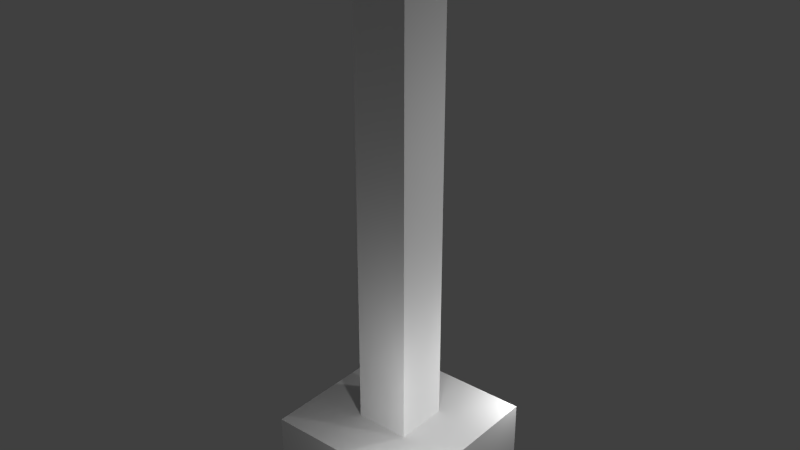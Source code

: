 # Source: BaseNode.blend  (saved by Blender 2.78.0; exported with 4.5.12 LTS)
import bpy
from mathutils import Matrix  # noqa: F401  (used for matrix-valued properties, if any)

bpy.ops.wm.read_factory_settings(use_empty=True)
scene = bpy.context.scene
scene.name = 'Scene'

# ---- collections
col_collection_1 = bpy.data.collections.new('Collection 1'); scene.collection.children.link(col_collection_1)

# ---- materials (node trees are filled in below, after node groups)
mat_material = bpy.data.materials.new('Material')
mat_material.alpha_threshold = 0.0
mat_material.use_transparent_shadow = False
mat_material.roughness = 0.5
mat_material.line_color = (0.0, 0.0, 0.0, 1.0)

# ---- material node trees

# ---- world
world_world = bpy.data.worlds.new('World'); scene.world = world_world
world_world.color = (0.05088, 0.05088, 0.05088)
world_world.use_sun_shadow = False
world_world.sun_shadow_jitter_overblur = 0.0
world_world.cycles.sampling_method = 'NONE'
world_world.cycles.sample_map_resolution = 256

# ---- lights
light_point_002 = bpy.data.lights.new('Point.002', 'POINT')
light_point_002.transmission_factor = 0.0
light_point_002.energy = 100.0
light_point_002.shadow_buffer_clip_start = 0.5
light_point_002.shadow_soft_size = 0.1
light_point_002.shadow_maximum_resolution = 0.006
light_point_002.use_absolute_resolution = True
light_point_002.cycles.use_multiple_importance_sampling = False
light_point_001 = bpy.data.lights.new('Point.001', 'POINT')
light_point_001.transmission_factor = 0.0
light_point_001.energy = 100.0
light_point_001.shadow_buffer_clip_start = 0.5
light_point_001.shadow_soft_size = 0.1
light_point_001.shadow_maximum_resolution = 0.006
light_point_001.use_absolute_resolution = True
light_point_001.cycles.use_multiple_importance_sampling = False
light_point = bpy.data.lights.new('Point', 'POINT')
light_point.transmission_factor = 0.0
light_point.energy = 100.0
light_point.shadow_buffer_clip_start = 0.5
light_point.shadow_soft_size = 0.1
light_point.shadow_maximum_resolution = 0.006
light_point.use_absolute_resolution = True
light_point.cycles.use_multiple_importance_sampling = False
light_lamp = bpy.data.lights.new('Lamp', 'POINT')
light_lamp.transmission_factor = 0.0
light_lamp.cutoff_distance = 30.0
light_lamp.energy = 100.0
light_lamp.shadow_buffer_clip_start = 1.001
light_lamp.shadow_soft_size = 0.1
light_lamp.shadow_maximum_resolution = 0.006
light_lamp.use_absolute_resolution = True
light_lamp.cycles.use_multiple_importance_sampling = False

# ---- meshes
me_cube_018 = bpy.data.meshes.new('Cube.018')
me_cube_018.from_pydata([(0.5, 0.5, 0.0), (0.5, -0.5, 0.0), (-0.5, -0.5, 0.0), (-0.5, 0.5, 0.0), (0.5, 0.5, 1.0), (0.5, -0.5, 1.0), (-0.5, -0.5, 1.0), (-0.5, 0.5, 1.0)], [], [(0, 1, 2, 3), (4, 7, 6, 5), (0, 4, 5, 1), (1, 5, 6, 2), (2, 6, 7, 3), (4, 0, 3, 7)])
me_cube_018.materials.append(mat_material)
me_cube_018.use_remesh_preserve_volume = False
me_cube_018.use_remesh_preserve_attributes = False
me_cube_018.use_mirror_vertex_groups = False
me_cube_018.update()
me_cube_017 = bpy.data.meshes.new('Cube.017')
me_cube_017.from_pydata([(0.5, 0.5, 0.0), (0.5, -0.5, 0.0), (-0.5, -0.5, 0.0), (-0.5, 0.5, 0.0), (0.5, 0.5, 1.0), (0.5, -0.5, 1.0), (-0.5, -0.5, 1.0), (-0.5, 0.5, 1.0)], [], [(0, 1, 2, 3), (4, 7, 6, 5), (0, 4, 5, 1), (1, 5, 6, 2), (2, 6, 7, 3), (4, 0, 3, 7)])
me_cube_017.materials.append(mat_material)
me_cube_017.use_remesh_preserve_volume = False
me_cube_017.use_remesh_preserve_attributes = False
me_cube_017.use_mirror_vertex_groups = False
me_cube_017.update()
me_cube_016 = bpy.data.meshes.new('Cube.016')
me_cube_016.from_pydata([(0.5, 0.5, 0.0), (0.5, -0.5, 0.0), (-0.5, -0.5, 0.0), (-0.5, 0.5, 0.0), (0.5, 0.5, 1.0), (0.5, -0.5, 1.0), (-0.5, -0.5, 1.0), (-0.5, 0.5, 1.0)], [], [(0, 1, 2, 3), (4, 7, 6, 5), (0, 4, 5, 1), (1, 5, 6, 2), (2, 6, 7, 3), (4, 0, 3, 7)])
me_cube_016.materials.append(mat_material)
me_cube_016.use_remesh_preserve_volume = False
me_cube_016.use_remesh_preserve_attributes = False
me_cube_016.use_mirror_vertex_groups = False
me_cube_016.update()
me_cube_015 = bpy.data.meshes.new('Cube.015')
me_cube_015.from_pydata([(0.5, 0.5, 0.0), (0.5, -0.5, 0.0), (-0.5, -0.5, 0.0), (-0.5, 0.5, 0.0), (0.5, 0.5, 1.0), (0.5, -0.5, 1.0), (-0.5, -0.5, 1.0), (-0.5, 0.5, 1.0)], [], [(0, 1, 2, 3), (4, 7, 6, 5), (0, 4, 5, 1), (1, 5, 6, 2), (2, 6, 7, 3), (4, 0, 3, 7)])
me_cube_015.materials.append(mat_material)
me_cube_015.use_remesh_preserve_volume = False
me_cube_015.use_remesh_preserve_attributes = False
me_cube_015.use_mirror_vertex_groups = False
me_cube_015.update()
me_cube_014 = bpy.data.meshes.new('Cube.014')
me_cube_014.from_pydata([(0.5, 0.5, 0.0), (0.5, -0.5, 0.0), (-0.5, -0.5, 0.0), (-0.5, 0.5, 0.0), (0.5, 0.5, 1.0), (0.5, -0.5, 1.0), (-0.5, -0.5, 1.0), (-0.5, 0.5, 1.0)], [], [(0, 1, 2, 3), (4, 7, 6, 5), (0, 4, 5, 1), (1, 5, 6, 2), (2, 6, 7, 3), (4, 0, 3, 7)])
me_cube_014.materials.append(mat_material)
me_cube_014.use_remesh_preserve_volume = False
me_cube_014.use_remesh_preserve_attributes = False
me_cube_014.use_mirror_vertex_groups = False
me_cube_014.update()
me_cube_013 = bpy.data.meshes.new('Cube.013')
me_cube_013.from_pydata([(0.5, 0.5, 0.0), (0.5, -0.5, 0.0), (-0.5, -0.5, 0.0), (-0.5, 0.5, 0.0), (0.5, 0.5, 1.0), (0.5, -0.5, 1.0), (-0.5, -0.5, 1.0), (-0.5, 0.5, 1.0)], [], [(0, 1, 2, 3), (4, 7, 6, 5), (0, 4, 5, 1), (1, 5, 6, 2), (2, 6, 7, 3), (4, 0, 3, 7)])
me_cube_013.materials.append(mat_material)
me_cube_013.use_remesh_preserve_volume = False
me_cube_013.use_remesh_preserve_attributes = False
me_cube_013.use_mirror_vertex_groups = False
me_cube_013.update()
me_cube_012 = bpy.data.meshes.new('Cube.012')
me_cube_012.from_pydata([(0.5, 0.5, 0.0), (0.5, -0.5, 0.0), (-0.5, -0.5, 0.0), (-0.5, 0.5, 0.0), (0.5, 0.5, 1.0), (0.5, -0.5, 1.0), (-0.5, -0.5, 1.0), (-0.5, 0.5, 1.0)], [], [(0, 1, 2, 3), (4, 7, 6, 5), (0, 4, 5, 1), (1, 5, 6, 2), (2, 6, 7, 3), (4, 0, 3, 7)])
me_cube_012.materials.append(mat_material)
me_cube_012.use_remesh_preserve_volume = False
me_cube_012.use_remesh_preserve_attributes = False
me_cube_012.use_mirror_vertex_groups = False
me_cube_012.update()
me_cube_011 = bpy.data.meshes.new('Cube.011')
me_cube_011.from_pydata([(0.5, 0.5, 0.0), (0.5, -0.5, 0.0), (-0.5, -0.5, 0.0), (-0.5, 0.5, 0.0), (0.5, 0.5, 1.0), (0.5, -0.5, 1.0), (-0.5, -0.5, 1.0), (-0.5, 0.5, 1.0)], [], [(0, 1, 2, 3), (4, 7, 6, 5), (0, 4, 5, 1), (1, 5, 6, 2), (2, 6, 7, 3), (4, 0, 3, 7)])
me_cube_011.materials.append(mat_material)
me_cube_011.use_remesh_preserve_volume = False
me_cube_011.use_remesh_preserve_attributes = False
me_cube_011.use_mirror_vertex_groups = False
me_cube_011.update()
me_cube_010 = bpy.data.meshes.new('Cube.010')
me_cube_010.from_pydata([(0.5, 0.5, 0.0), (0.5, -0.5, 0.0), (-0.5, -0.5, 0.0), (-0.5, 0.5, 0.0), (0.5, 0.5, 1.0), (0.5, -0.5, 1.0), (-0.5, -0.5, 1.0), (-0.5, 0.5, 1.0)], [], [(0, 1, 2, 3), (4, 7, 6, 5), (0, 4, 5, 1), (1, 5, 6, 2), (2, 6, 7, 3), (4, 0, 3, 7)])
me_cube_010.materials.append(mat_material)
me_cube_010.use_remesh_preserve_volume = False
me_cube_010.use_remesh_preserve_attributes = False
me_cube_010.use_mirror_vertex_groups = False
me_cube_010.update()
me_cube_009 = bpy.data.meshes.new('Cube.009')
me_cube_009.from_pydata([(0.5, 0.5, 0.0), (0.5, -0.5, 0.0), (-0.5, -0.5, 0.0), (-0.5, 0.5, 0.0), (0.5, 0.5, 1.0), (0.5, -0.5, 1.0), (-0.5, -0.5, 1.0), (-0.5, 0.5, 1.0)], [], [(0, 1, 2, 3), (4, 7, 6, 5), (0, 4, 5, 1), (1, 5, 6, 2), (2, 6, 7, 3), (4, 0, 3, 7)])
me_cube_009.materials.append(mat_material)
me_cube_009.use_remesh_preserve_volume = False
me_cube_009.use_remesh_preserve_attributes = False
me_cube_009.use_mirror_vertex_groups = False
me_cube_009.update()
me_cube_008 = bpy.data.meshes.new('Cube.008')
me_cube_008.from_pydata([(0.5, 0.5, 0.0), (0.5, -0.5, 0.0), (-0.5, -0.5, 0.0), (-0.5, 0.5, 0.0), (0.5, 0.5, 1.0), (0.5, -0.5, 1.0), (-0.5, -0.5, 1.0), (-0.5, 0.5, 1.0)], [], [(0, 1, 2, 3), (4, 7, 6, 5), (0, 4, 5, 1), (1, 5, 6, 2), (2, 6, 7, 3), (4, 0, 3, 7)])
me_cube_008.materials.append(mat_material)
me_cube_008.use_remesh_preserve_volume = False
me_cube_008.use_remesh_preserve_attributes = False
me_cube_008.use_mirror_vertex_groups = False
me_cube_008.update()
me_cube_007 = bpy.data.meshes.new('Cube.007')
me_cube_007.from_pydata([(0.5, 0.5, 0.0), (0.5, -0.5, 0.0), (-0.5, -0.5, 0.0), (-0.5, 0.5, 0.0), (0.5, 0.5, 1.0), (0.5, -0.5, 1.0), (-0.5, -0.5, 1.0), (-0.5, 0.5, 1.0)], [], [(0, 1, 2, 3), (4, 7, 6, 5), (0, 4, 5, 1), (1, 5, 6, 2), (2, 6, 7, 3), (4, 0, 3, 7)])
me_cube_007.materials.append(mat_material)
me_cube_007.use_remesh_preserve_volume = False
me_cube_007.use_remesh_preserve_attributes = False
me_cube_007.use_mirror_vertex_groups = False
me_cube_007.update()
me_cube_006 = bpy.data.meshes.new('Cube.006')
me_cube_006.from_pydata([(0.5, 0.5, 0.0), (0.5, -0.5, 0.0), (-0.5, -0.5, 0.0), (-0.5, 0.5, 0.0), (0.5, 0.5, 1.0), (0.5, -0.5, 1.0), (-0.5, -0.5, 1.0), (-0.5, 0.5, 1.0)], [], [(0, 1, 2, 3), (4, 7, 6, 5), (0, 4, 5, 1), (1, 5, 6, 2), (2, 6, 7, 3), (4, 0, 3, 7)])
me_cube_006.materials.append(mat_material)
me_cube_006.use_remesh_preserve_volume = False
me_cube_006.use_remesh_preserve_attributes = False
me_cube_006.use_mirror_vertex_groups = False
me_cube_006.update()
me_cube_005 = bpy.data.meshes.new('Cube.005')
me_cube_005.from_pydata([(0.5, 0.5, 0.0), (0.5, -0.5, 0.0), (-0.5, -0.5, 0.0), (-0.5, 0.5, 0.0), (0.5, 0.5, 1.0), (0.5, -0.5, 1.0), (-0.5, -0.5, 1.0), (-0.5, 0.5, 1.0)], [], [(0, 1, 2, 3), (4, 7, 6, 5), (0, 4, 5, 1), (1, 5, 6, 2), (2, 6, 7, 3), (4, 0, 3, 7)])
me_cube_005.materials.append(mat_material)
me_cube_005.use_remesh_preserve_volume = False
me_cube_005.use_remesh_preserve_attributes = False
me_cube_005.use_mirror_vertex_groups = False
me_cube_005.update()
me_cube_004 = bpy.data.meshes.new('Cube.004')
me_cube_004.from_pydata([(0.5, 0.5, 0.0), (0.5, -0.5, 0.0), (-0.5, -0.5, 0.0), (-0.5, 0.5, 0.0), (0.5, 0.5, 1.0), (0.5, -0.5, 1.0), (-0.5, -0.5, 1.0), (-0.5, 0.5, 1.0)], [], [(0, 1, 2, 3), (4, 7, 6, 5), (0, 4, 5, 1), (1, 5, 6, 2), (2, 6, 7, 3), (4, 0, 3, 7)])
me_cube_004.materials.append(mat_material)
me_cube_004.use_remesh_preserve_volume = False
me_cube_004.use_remesh_preserve_attributes = False
me_cube_004.use_mirror_vertex_groups = False
me_cube_004.update()
me_cube_003 = bpy.data.meshes.new('Cube.003')
me_cube_003.from_pydata([(0.5, 0.5, 0.0), (0.5, -0.5, 0.0), (-0.5, -0.5, 0.0), (-0.5, 0.5, 0.0), (0.5, 0.5, 1.0), (0.5, -0.5, 1.0), (-0.5, -0.5, 1.0), (-0.5, 0.5, 1.0)], [], [(0, 1, 2, 3), (4, 7, 6, 5), (0, 4, 5, 1), (1, 5, 6, 2), (2, 6, 7, 3), (4, 0, 3, 7)])
me_cube_003.materials.append(mat_material)
me_cube_003.use_remesh_preserve_volume = False
me_cube_003.use_remesh_preserve_attributes = False
me_cube_003.use_mirror_vertex_groups = False
me_cube_003.update()
me_cube_002 = bpy.data.meshes.new('Cube.002')
me_cube_002.from_pydata([(0.5, 0.5, 0.0), (0.5, -0.5, 0.0), (-0.5, -0.5, 0.0), (-0.5, 0.5, 0.0), (0.5, 0.5, 1.0), (0.5, -0.5, 1.0), (-0.5, -0.5, 1.0), (-0.5, 0.5, 1.0)], [], [(0, 1, 2, 3), (4, 7, 6, 5), (0, 4, 5, 1), (1, 5, 6, 2), (2, 6, 7, 3), (4, 0, 3, 7)])
me_cube_002.materials.append(mat_material)
me_cube_002.use_remesh_preserve_volume = False
me_cube_002.use_remesh_preserve_attributes = False
me_cube_002.use_mirror_vertex_groups = False
me_cube_002.update()
me_cube_001 = bpy.data.meshes.new('Cube.001')
me_cube_001.from_pydata([(-0.3935, -0.3935, -1.0), (-1.0, -1.0, 1.0), (-0.3935, 0.3935, -1.0), (-1.0, 1.0, 1.0), (0.3935, -0.3935, -1.0), (1.0, -1.0, 1.0), (0.3935, 0.3935, -1.0), (1.0, 1.0, 1.0), (-0.3583, 0.3583, -18.82), (-0.3583, -0.3583, -18.82), (0.3583, 0.3583, -18.82), (0.3583, -0.3583, -18.82), (-0.214, 0.214, -34.94), (-0.214, -0.214, -34.94), (0.214, 0.214, -34.94), (0.214, -0.214, -34.94), (-1.0, -1.0, 2.491), (-1.0, 1.0, 2.491), (1.0, 1.0, 2.491), (1.0, -1.0, 2.491)], [], [(0, 1, 3, 2), (2, 3, 7, 6), (6, 7, 5, 4), (4, 5, 1, 0), (0, 2, 8, 9), (3, 1, 16, 17), (8, 10, 14, 12), (6, 4, 11, 10), (4, 0, 9, 11), (2, 6, 10, 8), (12, 14, 15, 13), (10, 11, 15, 14), (9, 8, 12, 13), (11, 9, 13, 15), (18, 17, 16, 19), (1, 5, 19, 16), (7, 3, 17, 18), (5, 7, 18, 19)])
me_cube_001.use_remesh_preserve_volume = False
me_cube_001.use_remesh_preserve_attributes = False
me_cube_001.use_mirror_vertex_groups = False
me_cube_001.update()
me_cube = bpy.data.meshes.new('Cube')
me_cube.from_pydata([(0.5, 0.5, 0.0), (0.5, -0.5, 0.0), (-0.5, -0.5, 0.0), (-0.5, 0.5, 0.0), (0.5, 0.5, 1.0), (0.5, -0.5, 1.0), (-0.5, -0.5, 1.0), (-0.5, 0.5, 1.0)], [], [(0, 1, 2, 3), (4, 7, 6, 5), (0, 4, 5, 1), (1, 5, 6, 2), (2, 6, 7, 3), (4, 0, 3, 7)])
me_cube.materials.append(mat_material)
me_cube.use_remesh_preserve_volume = False
me_cube.use_remesh_preserve_attributes = False
me_cube.use_mirror_vertex_groups = False
me_cube.update()

# ---- objects
ob_minecraft_block_017 = bpy.data.objects.new('Minecraft Block.017', me_cube_018)
ob_minecraft_block_016 = bpy.data.objects.new('Minecraft Block.016', me_cube_017)
ob_minecraft_block_015 = bpy.data.objects.new('Minecraft Block.015', me_cube_016)
ob_minecraft_block_014 = bpy.data.objects.new('Minecraft Block.014', me_cube_015)
ob_minecraft_block_013 = bpy.data.objects.new('Minecraft Block.013', me_cube_014)
ob_minecraft_block_012 = bpy.data.objects.new('Minecraft Block.012', me_cube_013)
ob_minecraft_block_011 = bpy.data.objects.new('Minecraft Block.011', me_cube_012)
ob_minecraft_block_010 = bpy.data.objects.new('Minecraft Block.010', me_cube_011)
ob_minecraft_block_009 = bpy.data.objects.new('Minecraft Block.009', me_cube_010)
ob_minecraft_block_008 = bpy.data.objects.new('Minecraft Block.008', me_cube_009)
ob_minecraft_block_007 = bpy.data.objects.new('Minecraft Block.007', me_cube_008)
ob_minecraft_block_006 = bpy.data.objects.new('Minecraft Block.006', me_cube_007)
ob_minecraft_block_005 = bpy.data.objects.new('Minecraft Block.005', me_cube_006)
ob_minecraft_block_004 = bpy.data.objects.new('Minecraft Block.004', me_cube_005)
ob_minecraft_block_003 = bpy.data.objects.new('Minecraft Block.003', me_cube_004)
ob_minecraft_block_002 = bpy.data.objects.new('Minecraft Block.002', me_cube_003)
ob_minecraft_block_001 = bpy.data.objects.new('Minecraft Block.001', me_cube_002)
ob_cube = bpy.data.objects.new('Cube', me_cube_001)
ob_point_002 = bpy.data.objects.new('Point.002', light_point_002)
ob_point_001 = bpy.data.objects.new('Point.001', light_point_001)
ob_point = bpy.data.objects.new('Point', light_point)
ob_minecraft_block = bpy.data.objects.new('Minecraft Block', me_cube)
ob_lamp = bpy.data.objects.new('Lamp', light_lamp)

# ---- transforms, parenting, visibility, modifiers, constraints
ob_minecraft_block_017.location = (0.0, 0.0, 8.5)
ob_minecraft_block_017.lock_location = (True, True, True)
ob_minecraft_block_017.lock_rotation = (True, True, True)
ob_minecraft_block_017.lock_rotations_4d = False
ob_minecraft_block_017.lock_scale = (True, True, True)
ob_minecraft_block_017.empty_display_type = 'ARROWS'
ob_minecraft_block_017.display_type = 'WIRE'
ob_minecraft_block_017.show_all_edges = True
ob_minecraft_block_017.lineart.crease_threshold = 0.0
ob_minecraft_block_016.location = (0.0, 0.0, 7.5)
ob_minecraft_block_016.lock_location = (True, True, True)
ob_minecraft_block_016.lock_rotation = (True, True, True)
ob_minecraft_block_016.lock_rotations_4d = False
ob_minecraft_block_016.lock_scale = (True, True, True)
ob_minecraft_block_016.empty_display_type = 'ARROWS'
ob_minecraft_block_016.display_type = 'WIRE'
ob_minecraft_block_016.show_all_edges = True
ob_minecraft_block_016.lineart.crease_threshold = 0.0
ob_minecraft_block_015.location = (0.0, 0.0, 6.5)
ob_minecraft_block_015.lock_location = (True, True, True)
ob_minecraft_block_015.lock_rotation = (True, True, True)
ob_minecraft_block_015.lock_rotations_4d = False
ob_minecraft_block_015.lock_scale = (True, True, True)
ob_minecraft_block_015.empty_display_type = 'ARROWS'
ob_minecraft_block_015.display_type = 'WIRE'
ob_minecraft_block_015.show_all_edges = True
ob_minecraft_block_015.lineart.crease_threshold = 0.0
ob_minecraft_block_014.location = (0.0, 0.0, 5.5)
ob_minecraft_block_014.lock_location = (True, True, True)
ob_minecraft_block_014.lock_rotation = (True, True, True)
ob_minecraft_block_014.lock_rotations_4d = False
ob_minecraft_block_014.lock_scale = (True, True, True)
ob_minecraft_block_014.empty_display_type = 'ARROWS'
ob_minecraft_block_014.display_type = 'WIRE'
ob_minecraft_block_014.show_all_edges = True
ob_minecraft_block_014.lineart.crease_threshold = 0.0
ob_minecraft_block_013.location = (0.0, 0.0, 4.5)
ob_minecraft_block_013.lock_location = (True, True, True)
ob_minecraft_block_013.lock_rotation = (True, True, True)
ob_minecraft_block_013.lock_rotations_4d = False
ob_minecraft_block_013.lock_scale = (True, True, True)
ob_minecraft_block_013.empty_display_type = 'ARROWS'
ob_minecraft_block_013.display_type = 'WIRE'
ob_minecraft_block_013.show_all_edges = True
ob_minecraft_block_013.lineart.crease_threshold = 0.0
ob_minecraft_block_012.location = (-1.0, 1.0, -0.5)
ob_minecraft_block_012.lock_location = (True, True, True)
ob_minecraft_block_012.lock_rotation = (True, True, True)
ob_minecraft_block_012.lock_rotations_4d = False
ob_minecraft_block_012.lock_scale = (True, True, True)
ob_minecraft_block_012.empty_display_type = 'ARROWS'
ob_minecraft_block_012.display_type = 'WIRE'
ob_minecraft_block_012.show_all_edges = True
ob_minecraft_block_012.lineart.crease_threshold = 0.0
ob_minecraft_block_011.location = (-1.0, 0.0, -0.5)
ob_minecraft_block_011.lock_location = (True, True, True)
ob_minecraft_block_011.lock_rotation = (True, True, True)
ob_minecraft_block_011.lock_rotations_4d = False
ob_minecraft_block_011.lock_scale = (True, True, True)
ob_minecraft_block_011.empty_display_type = 'ARROWS'
ob_minecraft_block_011.display_type = 'WIRE'
ob_minecraft_block_011.show_all_edges = True
ob_minecraft_block_011.lineart.crease_threshold = 0.0
ob_minecraft_block_010.location = (0.0, -1.0, -0.5)
ob_minecraft_block_010.lock_location = (True, True, True)
ob_minecraft_block_010.lock_rotation = (True, True, True)
ob_minecraft_block_010.lock_rotations_4d = False
ob_minecraft_block_010.lock_scale = (True, True, True)
ob_minecraft_block_010.empty_display_type = 'ARROWS'
ob_minecraft_block_010.display_type = 'WIRE'
ob_minecraft_block_010.show_all_edges = True
ob_minecraft_block_010.lineart.crease_threshold = 0.0
ob_minecraft_block_009.location = (-1.0, -1.0, -0.5)
ob_minecraft_block_009.lock_location = (True, True, True)
ob_minecraft_block_009.lock_rotation = (True, True, True)
ob_minecraft_block_009.lock_rotations_4d = False
ob_minecraft_block_009.lock_scale = (True, True, True)
ob_minecraft_block_009.empty_display_type = 'ARROWS'
ob_minecraft_block_009.display_type = 'WIRE'
ob_minecraft_block_009.show_all_edges = True
ob_minecraft_block_009.lineart.crease_threshold = 0.0
ob_minecraft_block_008.location = (1.0, -1.0, -0.5)
ob_minecraft_block_008.lock_location = (True, True, True)
ob_minecraft_block_008.lock_rotation = (True, True, True)
ob_minecraft_block_008.lock_rotations_4d = False
ob_minecraft_block_008.lock_scale = (True, True, True)
ob_minecraft_block_008.empty_display_type = 'ARROWS'
ob_minecraft_block_008.display_type = 'WIRE'
ob_minecraft_block_008.show_all_edges = True
ob_minecraft_block_008.lineart.crease_threshold = 0.0
ob_minecraft_block_007.location = (1.0, 0.0, -0.5)
ob_minecraft_block_007.lock_location = (True, True, True)
ob_minecraft_block_007.lock_rotation = (True, True, True)
ob_minecraft_block_007.lock_rotations_4d = False
ob_minecraft_block_007.lock_scale = (True, True, True)
ob_minecraft_block_007.empty_display_type = 'ARROWS'
ob_minecraft_block_007.display_type = 'WIRE'
ob_minecraft_block_007.show_all_edges = True
ob_minecraft_block_007.lineart.crease_threshold = 0.0
ob_minecraft_block_006.location = (1.0, 1.0, -0.5)
ob_minecraft_block_006.lock_location = (True, True, True)
ob_minecraft_block_006.lock_rotation = (True, True, True)
ob_minecraft_block_006.lock_rotations_4d = False
ob_minecraft_block_006.lock_scale = (True, True, True)
ob_minecraft_block_006.empty_display_type = 'ARROWS'
ob_minecraft_block_006.display_type = 'WIRE'
ob_minecraft_block_006.show_all_edges = True
ob_minecraft_block_006.lineart.crease_threshold = 0.0
ob_minecraft_block_005.location = (0.0, 1.0, -0.5)
ob_minecraft_block_005.lock_location = (True, True, True)
ob_minecraft_block_005.lock_rotation = (True, True, True)
ob_minecraft_block_005.lock_rotations_4d = False
ob_minecraft_block_005.lock_scale = (True, True, True)
ob_minecraft_block_005.empty_display_type = 'ARROWS'
ob_minecraft_block_005.display_type = 'WIRE'
ob_minecraft_block_005.show_all_edges = True
ob_minecraft_block_005.lineart.crease_threshold = 0.0
ob_minecraft_block_004.location = (0.0, 0.0, 3.5)
ob_minecraft_block_004.lock_location = (True, True, True)
ob_minecraft_block_004.lock_rotation = (True, True, True)
ob_minecraft_block_004.lock_rotations_4d = False
ob_minecraft_block_004.lock_scale = (True, True, True)
ob_minecraft_block_004.empty_display_type = 'ARROWS'
ob_minecraft_block_004.display_type = 'WIRE'
ob_minecraft_block_004.show_all_edges = True
ob_minecraft_block_004.lineart.crease_threshold = 0.0
ob_minecraft_block_003.location = (0.0, 0.0, 2.5)
ob_minecraft_block_003.lock_location = (True, True, True)
ob_minecraft_block_003.lock_rotation = (True, True, True)
ob_minecraft_block_003.lock_rotations_4d = False
ob_minecraft_block_003.lock_scale = (True, True, True)
ob_minecraft_block_003.empty_display_type = 'ARROWS'
ob_minecraft_block_003.display_type = 'WIRE'
ob_minecraft_block_003.show_all_edges = True
ob_minecraft_block_003.lineart.crease_threshold = 0.0
ob_minecraft_block_002.location = (0.0, 0.0, 1.5)
ob_minecraft_block_002.lock_location = (True, True, True)
ob_minecraft_block_002.lock_rotation = (True, True, True)
ob_minecraft_block_002.lock_rotations_4d = False
ob_minecraft_block_002.lock_scale = (True, True, True)
ob_minecraft_block_002.empty_display_type = 'ARROWS'
ob_minecraft_block_002.display_type = 'WIRE'
ob_minecraft_block_002.show_all_edges = True
ob_minecraft_block_002.lineart.crease_threshold = 0.0
ob_minecraft_block_001.location = (0.0, 0.0, 0.5)
ob_minecraft_block_001.lock_location = (True, True, True)
ob_minecraft_block_001.lock_rotation = (True, True, True)
ob_minecraft_block_001.lock_rotations_4d = False
ob_minecraft_block_001.lock_scale = (True, True, True)
ob_minecraft_block_001.empty_display_type = 'ARROWS'
ob_minecraft_block_001.display_type = 'WIRE'
ob_minecraft_block_001.show_all_edges = True
ob_minecraft_block_001.lineart.crease_threshold = 0.0
ob_cube.location = (0.0, 0.0001784, -0.2261)
ob_cube.scale = (-1.174, -1.174, -0.2738)
ob_cube.lineart.crease_threshold = 0.0
ob_point_002.location = (1.868, 1.874, 1.556)
ob_point_002.lineart.crease_threshold = 0.0
ob_point_001.location = (-1.875, 1.884, -0.7251)
ob_point_001.lineart.crease_threshold = 0.0
ob_point.location = (1.868, -1.876, 1.556)
ob_point.lineart.crease_threshold = 0.0
ob_minecraft_block.location = (0.0, 0.0, -0.5)
ob_minecraft_block.lock_location = (True, True, True)
ob_minecraft_block.lock_rotation = (True, True, True)
ob_minecraft_block.lock_rotations_4d = False
ob_minecraft_block.lock_scale = (True, True, True)
ob_minecraft_block.empty_display_type = 'ARROWS'
ob_minecraft_block.display_type = 'WIRE'
ob_minecraft_block.show_all_edges = True
ob_minecraft_block.lineart.crease_threshold = 0.0
ob_lamp.location = (4.076, 1.005, 5.904)
ob_lamp.rotation_euler = (0.6503, 0.05522, 1.866)
ob_lamp.lock_rotations_4d = False
ob_lamp.empty_display_type = 'ARROWS'
ob_lamp.color = (0.0, 0.0, 0.0, 0.0)
ob_lamp.hide_viewport = True
ob_lamp.lineart.crease_threshold = 0.0

# ---- collection membership
col_collection_1.objects.link(ob_minecraft_block_017)
col_collection_1.objects.link(ob_minecraft_block_016)
col_collection_1.objects.link(ob_minecraft_block_015)
col_collection_1.objects.link(ob_minecraft_block_014)
col_collection_1.objects.link(ob_minecraft_block_013)
col_collection_1.objects.link(ob_minecraft_block_012)
col_collection_1.objects.link(ob_minecraft_block_011)
col_collection_1.objects.link(ob_minecraft_block_010)
col_collection_1.objects.link(ob_minecraft_block_009)
col_collection_1.objects.link(ob_minecraft_block_008)
col_collection_1.objects.link(ob_minecraft_block_007)
col_collection_1.objects.link(ob_minecraft_block_006)
col_collection_1.objects.link(ob_minecraft_block_005)
col_collection_1.objects.link(ob_minecraft_block_004)
col_collection_1.objects.link(ob_minecraft_block_003)
col_collection_1.objects.link(ob_minecraft_block_002)
col_collection_1.objects.link(ob_minecraft_block_001)
col_collection_1.objects.link(ob_cube)
col_collection_1.objects.link(ob_point_002)
col_collection_1.objects.link(ob_point_001)
col_collection_1.objects.link(ob_point)
col_collection_1.objects.link(ob_minecraft_block)
col_collection_1.objects.link(ob_lamp)

# ---- scene / render settings (as saved in the file)
scene.frame_start = 1; scene.frame_end = 250; scene.frame_set(1)
scene.render.engine = 'BLENDER_EEVEE_NEXT'
scene.render.image_settings.color_mode = 'RGB'
scene.render.image_settings.compression = 90
scene.render.resolution_percentage = 50
scene.render.dither_intensity = 0.0
scene.render.bake_margin = 2
scene.cycles.use_denoising = False
scene.cycles.samples = 10
scene.cycles.sampling_pattern = 'TABULATED_SOBOL'
scene.cycles.light_sampling_threshold = 0.0
scene.cycles.use_adaptive_sampling = False
scene.cycles.use_light_tree = False
scene.cycles.blur_glossy = 0.0
scene.cycles.volume_bounces = 1
scene.cycles.pixel_filter_type = 'GAUSSIAN'
scene.cycles.sample_clamp_indirect = 0.0
scene.view_settings.view_transform = 'Standard'
bpy.context.view_layer.update()

# ---- added for rendering (the .blend has no active camera): camera
cam_auto = bpy.data.cameras.new('AutoCamera')
cam_auto.lens = 50.0
cam_auto.sensor_width = 36.0
cam_auto.clip_end = 1000.0
ob_auto_camera = bpy.data.objects.new('AutoCamera', cam_auto)
scene.collection.objects.link(ob_auto_camera)
ob_auto_camera.location = (10.3991, -12.4789, 12.6153)
ob_auto_camera.rotation_euler = (1.09748, -7.21219e-08, 0.694738)
scene.camera = ob_auto_camera
bpy.context.view_layer.update()
